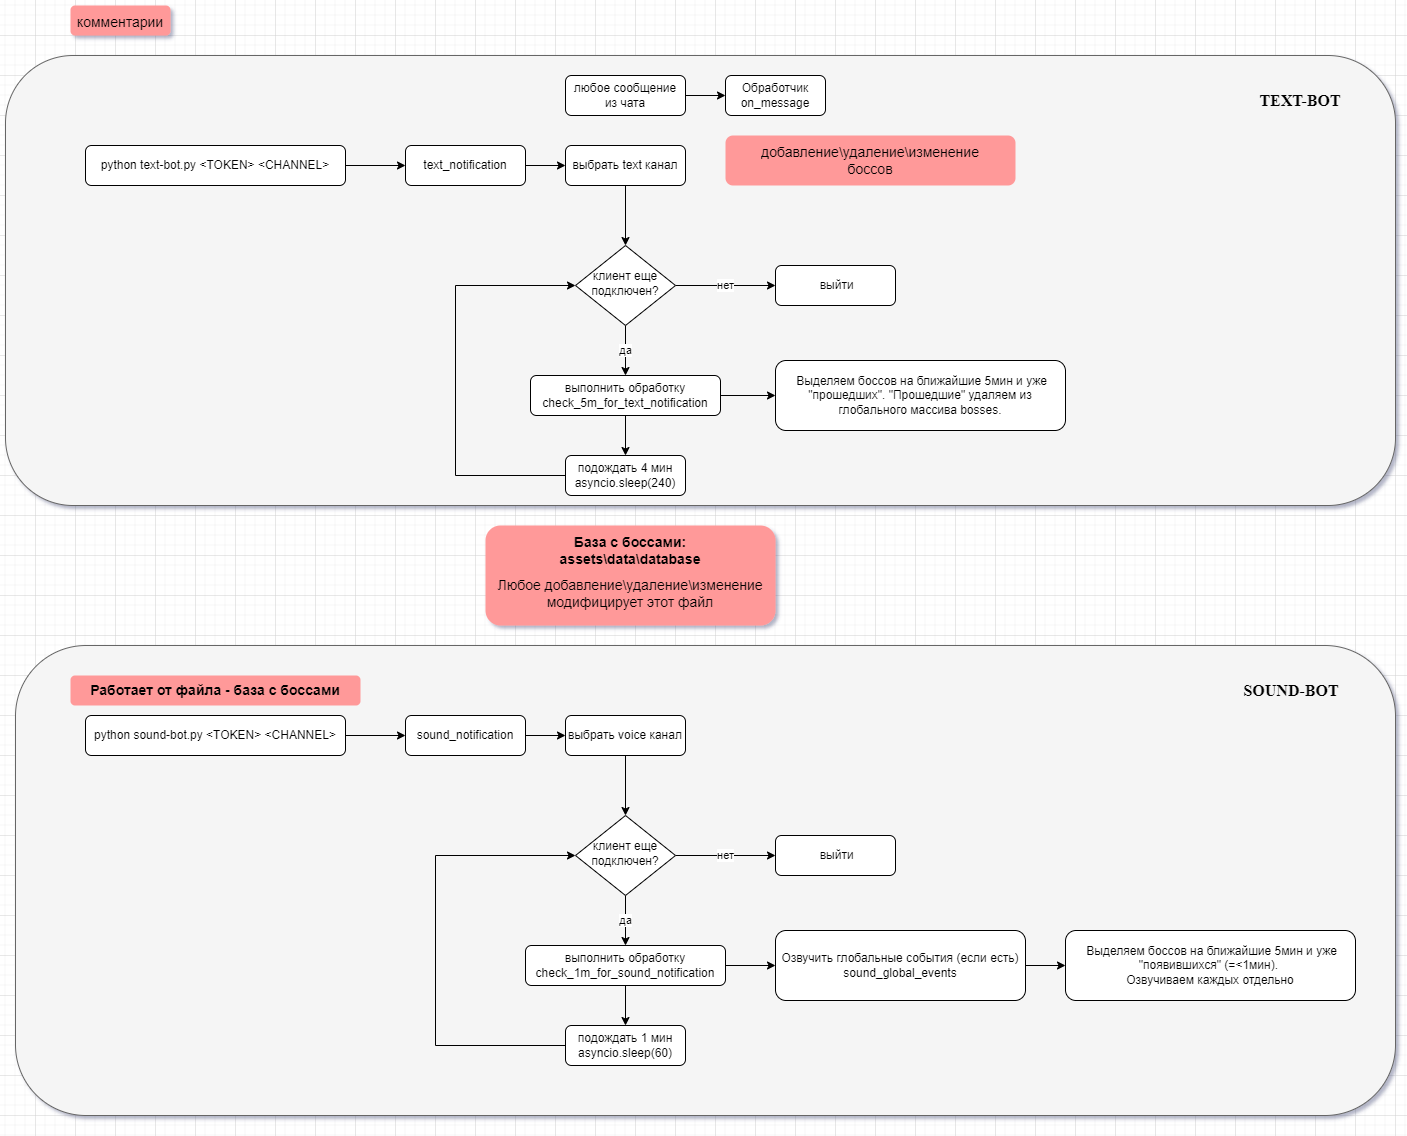

The diagram above was exported from draw.io. Its source (the exported page's mxGraphModel, read from the mxfile embedded in the PNG):
<mxGraphModel dx="2043" dy="2241" grid="1" gridSize="10" guides="1" tooltips="1" connect="1" arrows="1" fold="1" page="1" pageScale="1" pageWidth="827" pageHeight="1169" math="0" shadow="0">
  <root>
    <mxCell id="WIyWlLk6GJQsqaUBKTNV-0" />
    <mxCell id="WIyWlLk6GJQsqaUBKTNV-1" parent="WIyWlLk6GJQsqaUBKTNV-0" />
    <mxCell id="G9KXbdEVvk17JUghQV0T-79" value="" style="rounded=1;whiteSpace=wrap;html=1;labelBackgroundColor=default;labelBorderColor=none;fontSize=14;fillColor=#f5f5f5;textOpacity=10;fontColor=#333333;strokeColor=#666666;" vertex="1" parent="WIyWlLk6GJQsqaUBKTNV-1">
      <mxGeometry x="10" y="-20" width="1390" height="450" as="geometry" />
    </mxCell>
    <mxCell id="G9KXbdEVvk17JUghQV0T-78" value="" style="rounded=1;whiteSpace=wrap;html=1;labelBackgroundColor=default;labelBorderColor=none;fontSize=14;fillColor=#f5f5f5;textOpacity=10;fontColor=#333333;strokeColor=#666666;" vertex="1" parent="WIyWlLk6GJQsqaUBKTNV-1">
      <mxGeometry x="20" y="570" width="1380" height="470" as="geometry" />
    </mxCell>
    <mxCell id="G9KXbdEVvk17JUghQV0T-1" style="edgeStyle=orthogonalEdgeStyle;rounded=0;orthogonalLoop=1;jettySize=auto;html=1;" edge="1" parent="WIyWlLk6GJQsqaUBKTNV-1" source="WIyWlLk6GJQsqaUBKTNV-3" target="G9KXbdEVvk17JUghQV0T-0">
      <mxGeometry relative="1" as="geometry" />
    </mxCell>
    <mxCell id="WIyWlLk6GJQsqaUBKTNV-3" value="python text-bot.py &amp;lt;TOKEN&amp;gt; &amp;lt;CHANNEL&amp;gt;" style="rounded=1;whiteSpace=wrap;html=1;fontSize=12;glass=0;strokeWidth=1;shadow=0;" parent="WIyWlLk6GJQsqaUBKTNV-1" vertex="1">
      <mxGeometry x="90" y="70" width="260" height="40" as="geometry" />
    </mxCell>
    <mxCell id="G9KXbdEVvk17JUghQV0T-5" style="edgeStyle=orthogonalEdgeStyle;rounded=0;orthogonalLoop=1;jettySize=auto;html=1;entryX=0;entryY=0.5;entryDx=0;entryDy=0;" edge="1" parent="WIyWlLk6GJQsqaUBKTNV-1" source="G9KXbdEVvk17JUghQV0T-0" target="G9KXbdEVvk17JUghQV0T-4">
      <mxGeometry relative="1" as="geometry" />
    </mxCell>
    <mxCell id="G9KXbdEVvk17JUghQV0T-0" value="text_notification" style="rounded=1;whiteSpace=wrap;html=1;fontSize=12;glass=0;strokeWidth=1;shadow=0;" vertex="1" parent="WIyWlLk6GJQsqaUBKTNV-1">
      <mxGeometry x="410" y="70" width="120" height="40" as="geometry" />
    </mxCell>
    <mxCell id="G9KXbdEVvk17JUghQV0T-11" value="да" style="edgeStyle=orthogonalEdgeStyle;rounded=0;orthogonalLoop=1;jettySize=auto;html=1;entryX=0.5;entryY=0;entryDx=0;entryDy=0;" edge="1" parent="WIyWlLk6GJQsqaUBKTNV-1" source="G9KXbdEVvk17JUghQV0T-2" target="G9KXbdEVvk17JUghQV0T-9">
      <mxGeometry relative="1" as="geometry" />
    </mxCell>
    <mxCell id="G9KXbdEVvk17JUghQV0T-15" value="нет" style="edgeStyle=orthogonalEdgeStyle;rounded=0;orthogonalLoop=1;jettySize=auto;html=1;entryX=0;entryY=0.5;entryDx=0;entryDy=0;" edge="1" parent="WIyWlLk6GJQsqaUBKTNV-1" source="G9KXbdEVvk17JUghQV0T-2" target="G9KXbdEVvk17JUghQV0T-8">
      <mxGeometry relative="1" as="geometry" />
    </mxCell>
    <mxCell id="G9KXbdEVvk17JUghQV0T-2" value="клиент еще подключен?" style="rhombus;whiteSpace=wrap;html=1;shadow=0;fontFamily=Helvetica;fontSize=12;align=center;strokeWidth=1;spacing=6;spacingTop=-4;" vertex="1" parent="WIyWlLk6GJQsqaUBKTNV-1">
      <mxGeometry x="580" y="170" width="100" height="80" as="geometry" />
    </mxCell>
    <mxCell id="G9KXbdEVvk17JUghQV0T-6" style="edgeStyle=orthogonalEdgeStyle;rounded=0;orthogonalLoop=1;jettySize=auto;html=1;" edge="1" parent="WIyWlLk6GJQsqaUBKTNV-1" source="G9KXbdEVvk17JUghQV0T-4" target="G9KXbdEVvk17JUghQV0T-2">
      <mxGeometry relative="1" as="geometry" />
    </mxCell>
    <mxCell id="G9KXbdEVvk17JUghQV0T-4" value="выбрать text канал" style="rounded=1;whiteSpace=wrap;html=1;fontSize=12;glass=0;strokeWidth=1;shadow=0;" vertex="1" parent="WIyWlLk6GJQsqaUBKTNV-1">
      <mxGeometry x="570" y="70" width="120" height="40" as="geometry" />
    </mxCell>
    <mxCell id="G9KXbdEVvk17JUghQV0T-8" value="&amp;nbsp;выйти" style="rounded=1;whiteSpace=wrap;html=1;fontSize=12;glass=0;strokeWidth=1;shadow=0;" vertex="1" parent="WIyWlLk6GJQsqaUBKTNV-1">
      <mxGeometry x="780" y="190" width="120" height="40" as="geometry" />
    </mxCell>
    <mxCell id="G9KXbdEVvk17JUghQV0T-12" style="edgeStyle=orthogonalEdgeStyle;rounded=0;orthogonalLoop=1;jettySize=auto;html=1;exitX=0.5;exitY=1;exitDx=0;exitDy=0;entryX=0.5;entryY=0;entryDx=0;entryDy=0;" edge="1" parent="WIyWlLk6GJQsqaUBKTNV-1" source="G9KXbdEVvk17JUghQV0T-9" target="G9KXbdEVvk17JUghQV0T-10">
      <mxGeometry relative="1" as="geometry" />
    </mxCell>
    <mxCell id="G9KXbdEVvk17JUghQV0T-17" style="edgeStyle=orthogonalEdgeStyle;rounded=0;orthogonalLoop=1;jettySize=auto;html=1;" edge="1" parent="WIyWlLk6GJQsqaUBKTNV-1" source="G9KXbdEVvk17JUghQV0T-9" target="G9KXbdEVvk17JUghQV0T-18">
      <mxGeometry relative="1" as="geometry">
        <mxPoint x="890" y="320" as="targetPoint" />
      </mxGeometry>
    </mxCell>
    <mxCell id="G9KXbdEVvk17JUghQV0T-9" value="выполнить обработку&lt;br&gt;check_5m_for_text_notification" style="rounded=1;whiteSpace=wrap;html=1;fontSize=12;glass=0;strokeWidth=1;shadow=0;" vertex="1" parent="WIyWlLk6GJQsqaUBKTNV-1">
      <mxGeometry x="535" y="300" width="190" height="40" as="geometry" />
    </mxCell>
    <mxCell id="G9KXbdEVvk17JUghQV0T-77" style="edgeStyle=orthogonalEdgeStyle;rounded=0;orthogonalLoop=1;jettySize=auto;html=1;entryX=0;entryY=0.5;entryDx=0;entryDy=0;fontSize=14;" edge="1" parent="WIyWlLk6GJQsqaUBKTNV-1" source="G9KXbdEVvk17JUghQV0T-10" target="G9KXbdEVvk17JUghQV0T-2">
      <mxGeometry relative="1" as="geometry">
        <Array as="points">
          <mxPoint x="460" y="400" />
          <mxPoint x="460" y="210" />
        </Array>
      </mxGeometry>
    </mxCell>
    <mxCell id="G9KXbdEVvk17JUghQV0T-10" value="подождать 4 мин&lt;br&gt;asyncio.sleep(240)" style="rounded=1;whiteSpace=wrap;html=1;fontSize=12;glass=0;strokeWidth=1;shadow=0;" vertex="1" parent="WIyWlLk6GJQsqaUBKTNV-1">
      <mxGeometry x="570" y="380" width="120" height="40" as="geometry" />
    </mxCell>
    <mxCell id="G9KXbdEVvk17JUghQV0T-18" value="&amp;nbsp;Выделяем боссов на ближайшие 5мин и уже &quot;прошедших&quot;. &quot;Прошедшие&quot; удаляем из глобального массива bosses." style="rounded=1;whiteSpace=wrap;html=1;fontSize=12;glass=0;strokeWidth=1;shadow=0;" vertex="1" parent="WIyWlLk6GJQsqaUBKTNV-1">
      <mxGeometry x="780" y="285" width="290" height="70" as="geometry" />
    </mxCell>
    <mxCell id="G9KXbdEVvk17JUghQV0T-22" style="edgeStyle=orthogonalEdgeStyle;rounded=0;orthogonalLoop=1;jettySize=auto;html=1;entryX=0;entryY=0.5;entryDx=0;entryDy=0;" edge="1" parent="WIyWlLk6GJQsqaUBKTNV-1" source="G9KXbdEVvk17JUghQV0T-20" target="G9KXbdEVvk17JUghQV0T-21">
      <mxGeometry relative="1" as="geometry" />
    </mxCell>
    <mxCell id="G9KXbdEVvk17JUghQV0T-20" value="любое сообщение&lt;br&gt;из чата" style="rounded=1;whiteSpace=wrap;html=1;fontSize=12;glass=0;strokeWidth=1;shadow=0;" vertex="1" parent="WIyWlLk6GJQsqaUBKTNV-1">
      <mxGeometry x="570" width="120" height="40" as="geometry" />
    </mxCell>
    <mxCell id="G9KXbdEVvk17JUghQV0T-21" value="Обработчик&lt;br&gt;on_message" style="rounded=1;whiteSpace=wrap;html=1;" vertex="1" parent="WIyWlLk6GJQsqaUBKTNV-1">
      <mxGeometry x="730" width="100" height="40" as="geometry" />
    </mxCell>
    <mxCell id="G9KXbdEVvk17JUghQV0T-42" value="&lt;h1 style=&quot;font-size: 14px&quot;&gt;База с боссами:&lt;br style=&quot;font-size: 14px&quot;&gt;assets\data\database&lt;br style=&quot;font-size: 14px&quot;&gt;&lt;/h1&gt;&lt;div&gt;Любое добавление\удаление\изменение&lt;/div&gt;&lt;div&gt;модифицирует этот файл&lt;/div&gt;" style="text;html=1;strokeColor=none;fillColor=#FF9999;spacing=5;spacingTop=-10;whiteSpace=wrap;overflow=hidden;rounded=1;fontSize=14;align=center;" vertex="1" parent="WIyWlLk6GJQsqaUBKTNV-1">
      <mxGeometry x="490" y="450" width="290" height="100" as="geometry" />
    </mxCell>
    <mxCell id="G9KXbdEVvk17JUghQV0T-44" style="edgeStyle=orthogonalEdgeStyle;rounded=0;orthogonalLoop=1;jettySize=auto;html=1;" edge="1" parent="WIyWlLk6GJQsqaUBKTNV-1" source="G9KXbdEVvk17JUghQV0T-45" target="G9KXbdEVvk17JUghQV0T-47">
      <mxGeometry relative="1" as="geometry" />
    </mxCell>
    <mxCell id="G9KXbdEVvk17JUghQV0T-45" value="python sound-bot.py &amp;lt;TOKEN&amp;gt; &amp;lt;CHANNEL&amp;gt;" style="rounded=1;whiteSpace=wrap;html=1;fontSize=12;glass=0;strokeWidth=1;shadow=0;" vertex="1" parent="WIyWlLk6GJQsqaUBKTNV-1">
      <mxGeometry x="90" y="640" width="260" height="40" as="geometry" />
    </mxCell>
    <mxCell id="G9KXbdEVvk17JUghQV0T-46" style="edgeStyle=orthogonalEdgeStyle;rounded=0;orthogonalLoop=1;jettySize=auto;html=1;entryX=0;entryY=0.5;entryDx=0;entryDy=0;" edge="1" parent="WIyWlLk6GJQsqaUBKTNV-1" source="G9KXbdEVvk17JUghQV0T-47" target="G9KXbdEVvk17JUghQV0T-52">
      <mxGeometry relative="1" as="geometry" />
    </mxCell>
    <mxCell id="G9KXbdEVvk17JUghQV0T-47" value="sound_notification" style="rounded=1;whiteSpace=wrap;html=1;fontSize=12;glass=0;strokeWidth=1;shadow=0;" vertex="1" parent="WIyWlLk6GJQsqaUBKTNV-1">
      <mxGeometry x="410" y="640" width="120" height="40" as="geometry" />
    </mxCell>
    <mxCell id="G9KXbdEVvk17JUghQV0T-48" value="да" style="edgeStyle=orthogonalEdgeStyle;rounded=0;orthogonalLoop=1;jettySize=auto;html=1;entryX=0.5;entryY=0;entryDx=0;entryDy=0;" edge="1" parent="WIyWlLk6GJQsqaUBKTNV-1" source="G9KXbdEVvk17JUghQV0T-50" target="G9KXbdEVvk17JUghQV0T-56">
      <mxGeometry relative="1" as="geometry" />
    </mxCell>
    <mxCell id="G9KXbdEVvk17JUghQV0T-49" value="нет" style="edgeStyle=orthogonalEdgeStyle;rounded=0;orthogonalLoop=1;jettySize=auto;html=1;entryX=0;entryY=0.5;entryDx=0;entryDy=0;" edge="1" parent="WIyWlLk6GJQsqaUBKTNV-1" source="G9KXbdEVvk17JUghQV0T-50" target="G9KXbdEVvk17JUghQV0T-53">
      <mxGeometry relative="1" as="geometry" />
    </mxCell>
    <mxCell id="G9KXbdEVvk17JUghQV0T-50" value="клиент еще подключен?" style="rhombus;whiteSpace=wrap;html=1;shadow=0;fontFamily=Helvetica;fontSize=12;align=center;strokeWidth=1;spacing=6;spacingTop=-4;" vertex="1" parent="WIyWlLk6GJQsqaUBKTNV-1">
      <mxGeometry x="580" y="740" width="100" height="80" as="geometry" />
    </mxCell>
    <mxCell id="G9KXbdEVvk17JUghQV0T-51" style="edgeStyle=orthogonalEdgeStyle;rounded=0;orthogonalLoop=1;jettySize=auto;html=1;" edge="1" parent="WIyWlLk6GJQsqaUBKTNV-1" source="G9KXbdEVvk17JUghQV0T-52" target="G9KXbdEVvk17JUghQV0T-50">
      <mxGeometry relative="1" as="geometry" />
    </mxCell>
    <mxCell id="G9KXbdEVvk17JUghQV0T-52" value="выбрать voice канал" style="rounded=1;whiteSpace=wrap;html=1;fontSize=12;glass=0;strokeWidth=1;shadow=0;" vertex="1" parent="WIyWlLk6GJQsqaUBKTNV-1">
      <mxGeometry x="570" y="640" width="120" height="40" as="geometry" />
    </mxCell>
    <mxCell id="G9KXbdEVvk17JUghQV0T-53" value="&amp;nbsp;выйти" style="rounded=1;whiteSpace=wrap;html=1;fontSize=12;glass=0;strokeWidth=1;shadow=0;" vertex="1" parent="WIyWlLk6GJQsqaUBKTNV-1">
      <mxGeometry x="780" y="760" width="120" height="40" as="geometry" />
    </mxCell>
    <mxCell id="G9KXbdEVvk17JUghQV0T-54" style="edgeStyle=orthogonalEdgeStyle;rounded=0;orthogonalLoop=1;jettySize=auto;html=1;exitX=0.5;exitY=1;exitDx=0;exitDy=0;entryX=0.5;entryY=0;entryDx=0;entryDy=0;" edge="1" parent="WIyWlLk6GJQsqaUBKTNV-1" source="G9KXbdEVvk17JUghQV0T-56" target="G9KXbdEVvk17JUghQV0T-58">
      <mxGeometry relative="1" as="geometry" />
    </mxCell>
    <mxCell id="G9KXbdEVvk17JUghQV0T-71" style="edgeStyle=orthogonalEdgeStyle;rounded=0;orthogonalLoop=1;jettySize=auto;html=1;fontSize=14;entryX=0;entryY=0.5;entryDx=0;entryDy=0;" edge="1" parent="WIyWlLk6GJQsqaUBKTNV-1" source="G9KXbdEVvk17JUghQV0T-56" target="G9KXbdEVvk17JUghQV0T-72">
      <mxGeometry relative="1" as="geometry">
        <mxPoint x="885" y="890" as="targetPoint" />
      </mxGeometry>
    </mxCell>
    <mxCell id="G9KXbdEVvk17JUghQV0T-56" value="выполнить обработку&lt;br&gt;check_1m_for_sound_notification" style="rounded=1;whiteSpace=wrap;html=1;fontSize=12;glass=0;strokeWidth=1;shadow=0;" vertex="1" parent="WIyWlLk6GJQsqaUBKTNV-1">
      <mxGeometry x="530" y="870" width="200" height="40" as="geometry" />
    </mxCell>
    <mxCell id="G9KXbdEVvk17JUghQV0T-57" style="edgeStyle=orthogonalEdgeStyle;rounded=0;orthogonalLoop=1;jettySize=auto;html=1;entryX=0;entryY=0.5;entryDx=0;entryDy=0;" edge="1" parent="WIyWlLk6GJQsqaUBKTNV-1" source="G9KXbdEVvk17JUghQV0T-58" target="G9KXbdEVvk17JUghQV0T-50">
      <mxGeometry relative="1" as="geometry">
        <Array as="points">
          <mxPoint x="440" y="970" />
          <mxPoint x="440" y="780" />
        </Array>
      </mxGeometry>
    </mxCell>
    <mxCell id="G9KXbdEVvk17JUghQV0T-58" value="подождать 1 мин&lt;br&gt;asyncio.sleep(60)" style="rounded=1;whiteSpace=wrap;html=1;fontSize=12;glass=0;strokeWidth=1;shadow=0;" vertex="1" parent="WIyWlLk6GJQsqaUBKTNV-1">
      <mxGeometry x="570" y="950" width="120" height="40" as="geometry" />
    </mxCell>
    <mxCell id="G9KXbdEVvk17JUghQV0T-59" value="&amp;nbsp;Выделяем боссов на ближайшие 5мин и уже &quot;появившихся&quot; (=&amp;lt;1мин). &lt;br&gt;Озвучиваем каждых отдельно" style="rounded=1;whiteSpace=wrap;html=1;fontSize=12;glass=0;strokeWidth=1;shadow=0;" vertex="1" parent="WIyWlLk6GJQsqaUBKTNV-1">
      <mxGeometry x="1070" y="855" width="290" height="70" as="geometry" />
    </mxCell>
    <mxCell id="G9KXbdEVvk17JUghQV0T-68" value="&lt;h1 style=&quot;font-size: 14px&quot;&gt;Работает от файла - база с боссами&lt;/h1&gt;" style="text;html=1;strokeColor=none;fillColor=#FF9999;spacing=5;spacingTop=-12;whiteSpace=wrap;overflow=hidden;rounded=1;fontSize=14;align=center;" vertex="1" parent="WIyWlLk6GJQsqaUBKTNV-1">
      <mxGeometry x="75" y="600" width="290" height="30" as="geometry" />
    </mxCell>
    <mxCell id="G9KXbdEVvk17JUghQV0T-73" style="edgeStyle=orthogonalEdgeStyle;rounded=0;orthogonalLoop=1;jettySize=auto;html=1;fontSize=14;" edge="1" parent="WIyWlLk6GJQsqaUBKTNV-1" source="G9KXbdEVvk17JUghQV0T-72" target="G9KXbdEVvk17JUghQV0T-59">
      <mxGeometry relative="1" as="geometry" />
    </mxCell>
    <mxCell id="G9KXbdEVvk17JUghQV0T-72" value="Озвучить глобальные события (если есть)&lt;br&gt;sound_global_events" style="rounded=1;whiteSpace=wrap;html=1;fontSize=12;glass=0;strokeWidth=1;shadow=0;" vertex="1" parent="WIyWlLk6GJQsqaUBKTNV-1">
      <mxGeometry x="780" y="855" width="250" height="70" as="geometry" />
    </mxCell>
    <mxCell id="G9KXbdEVvk17JUghQV0T-74" value="&lt;h1 style=&quot;font-size: 14px&quot;&gt;&lt;span style=&quot;font-weight: 400 ; text-align: left&quot;&gt;добавление\удаление\изменение&lt;/span&gt;&lt;br style=&quot;font-weight: 400 ; text-align: left&quot;&gt;&lt;span style=&quot;font-weight: 400 ; text-align: left&quot;&gt;боссов&lt;/span&gt;&lt;br&gt;&lt;/h1&gt;" style="text;html=1;strokeColor=none;fillColor=#FF9999;spacing=5;spacingTop=-10;whiteSpace=wrap;overflow=hidden;rounded=1;fontSize=14;align=center;" vertex="1" parent="WIyWlLk6GJQsqaUBKTNV-1">
      <mxGeometry x="730" y="60" width="290" height="50" as="geometry" />
    </mxCell>
    <mxCell id="G9KXbdEVvk17JUghQV0T-75" value="&lt;h1 style=&quot;text-align: left ; font-size: 14px&quot;&gt;&lt;span style=&quot;font-weight: 400&quot;&gt;комментарии&lt;/span&gt;&lt;/h1&gt;" style="text;html=1;strokeColor=none;fillColor=#FF9999;spacing=5;spacingTop=-10;whiteSpace=wrap;overflow=hidden;rounded=1;fontSize=14;align=center;" vertex="1" parent="WIyWlLk6GJQsqaUBKTNV-1">
      <mxGeometry x="75" y="-70" width="100" height="30" as="geometry" />
    </mxCell>
    <mxCell id="G9KXbdEVvk17JUghQV0T-80" value="TEXT-BOT" style="text;html=1;strokeColor=none;fillColor=none;align=center;verticalAlign=middle;whiteSpace=wrap;rounded=0;labelBackgroundColor=none;labelBorderColor=none;fontSize=16;fontStyle=1;fontFamily=Times New Roman;" vertex="1" parent="WIyWlLk6GJQsqaUBKTNV-1">
      <mxGeometry x="1250" y="10" width="110" height="30" as="geometry" />
    </mxCell>
    <mxCell id="G9KXbdEVvk17JUghQV0T-81" value="SOUND-BOT" style="text;html=1;strokeColor=none;fillColor=none;align=center;verticalAlign=middle;whiteSpace=wrap;rounded=0;labelBackgroundColor=none;labelBorderColor=none;fontSize=16;fontStyle=1;fontFamily=Times New Roman;" vertex="1" parent="WIyWlLk6GJQsqaUBKTNV-1">
      <mxGeometry x="1241" y="600" width="110" height="30" as="geometry" />
    </mxCell>
    <mxCell id="G9KXbdEVvk17JUghQV0T-83" style="edgeStyle=orthogonalEdgeStyle;rounded=0;orthogonalLoop=1;jettySize=auto;html=1;exitX=0.5;exitY=1;exitDx=0;exitDy=0;fontFamily=Times New Roman;fontSize=16;" edge="1" parent="WIyWlLk6GJQsqaUBKTNV-1" source="G9KXbdEVvk17JUghQV0T-78" target="G9KXbdEVvk17JUghQV0T-78">
      <mxGeometry relative="1" as="geometry" />
    </mxCell>
  </root>
</mxGraphModel>